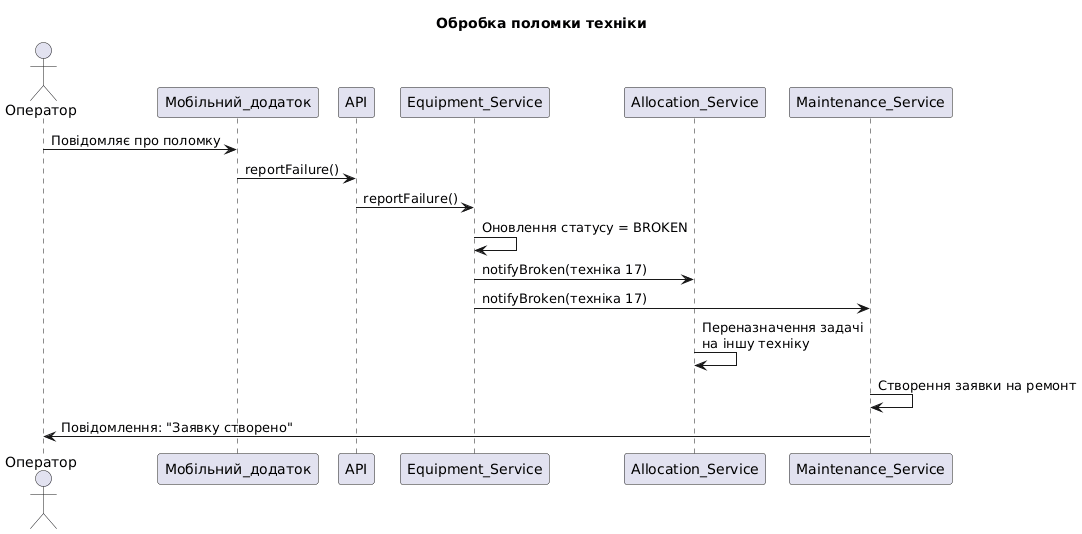

The diagram above was rendered by PlantUML. Its source (embedded in the PNG):
@startuml
title Обробка поломки техніки

actor Оператор
participant Мобільний_додаток as App
participant API as Gateway
participant Equipment_Service as Eq
participant Allocation_Service as Alloc
participant Maintenance_Service as Maint

Оператор -> App: Повідомляє про поломку
App -> Gateway: reportFailure()
Gateway -> Eq: reportFailure()

Eq -> Eq: Оновлення статусу = BROKEN
Eq -> Alloc: notifyBroken(техніка 17)
Eq -> Maint: notifyBroken(техніка 17)

Alloc -> Alloc: Переназначення задачі\nна іншу техніку
Maint -> Maint: Створення заявки на ремонт

Maint -> Оператор: Повідомлення: "Заявку створено"
@enduml